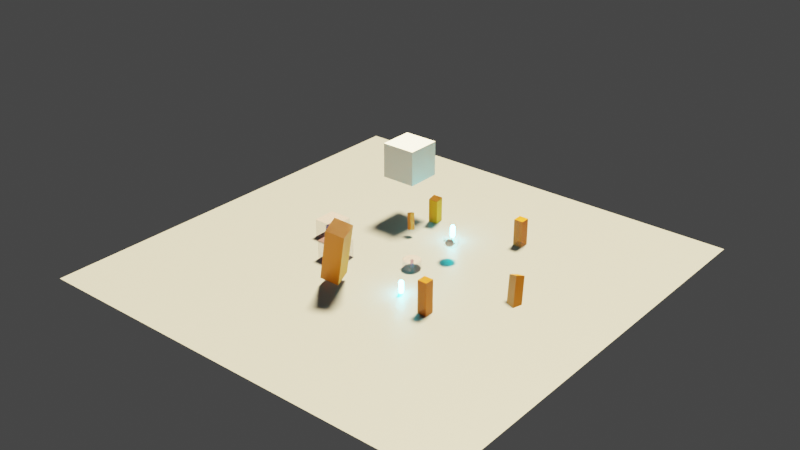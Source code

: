 # Source: advanced.blend  (saved by Blender 4.0.36; exported with 4.5.12 LTS)
import bpy
from mathutils import Matrix  # noqa: F401  (used for matrix-valued properties, if any)

bpy.ops.wm.read_factory_settings(use_empty=True)
scene = bpy.context.scene
scene.name = 'World'
col_container = bpy.data.collections.new('Container')  # instanced only; not linked into the scene
col_pillar = bpy.data.collections.new('Pillar')  # instanced only; not linked into the scene
col_player = bpy.data.collections.new('Player')  # instanced only; not linked into the scene
col_health_pickup = bpy.data.collections.new('Health_Pickup')  # instanced only; not linked into the scene
col_magicteapot = bpy.data.collections.new('MagicTeapot')  # instanced only; not linked into the scene

# ---- materials (node trees are filled in below, after node groups)
mat_material_005 = bpy.data.materials.new('Material.005')
mat_material_005.use_transparent_shadow = False
mat_env_blue = bpy.data.materials.new('Env_blue')
mat_env_blue.use_transparent_shadow = False
mat_collider_material = bpy.data.materials.new('Collider_material')
mat_collider_material.surface_render_method = 'BLENDED'
mat_collider_material.blend_method = 'BLEND'
mat_collider_material.use_transparent_shadow = False
mat_sensor_material = bpy.data.materials.new('Sensor_material')
mat_sensor_material.surface_render_method = 'BLENDED'
mat_sensor_material.blend_method = 'BLEND'
mat_sensor_material.use_transparent_shadow = False
mat_env_orange = bpy.data.materials.new('Env_orange')
mat_env_orange.use_transparent_shadow = False
mat_glowy = bpy.data.materials.new('Glowy')
mat_glowy.use_transparent_shadow = False
mat_glowy.use_sss_translucency = True
mat_glowy.use_thickness_from_shadow = True

# ---- material node trees
mat_material_005.use_nodes = True; mat_material_005.node_tree.nodes.clear()
_N = mat_material_005.node_tree.nodes; _L = mat_material_005.node_tree.links
n0 = _N.new('ShaderNodeBsdfPrincipled'); n0.name = 'Principled BSDF'; n0.location = (10, 300)
n0.distribution = 'GGX'
n0.subsurface_method = 'RANDOM_WALK_SKIN'
n0.inputs[0].default_value = (0.2203, 0.2203, 0.2203, 1.0)
n0.inputs[3].default_value = 1.45
n0.inputs[27].default_value = (0.0, 0.0, 0.0, 1.0)
n0.inputs[28].default_value = 1.0
n1 = _N.new('ShaderNodeOutputMaterial'); n1.name = 'Material Output'; n1.location = (300, 300)
_L.new(n0.outputs[0], n1.inputs[0])
n1.is_active_output = True
mat_env_blue.use_nodes = True; mat_env_blue.node_tree.nodes.clear()
_N = mat_env_blue.node_tree.nodes; _L = mat_env_blue.node_tree.links
n0 = _N.new('ShaderNodeBsdfPrincipled'); n0.name = 'Principled BSDF'; n0.location = (10, 300)
n0.distribution = 'GGX'
n0.subsurface_method = 'RANDOM_WALK_SKIN'
n0.inputs[0].default_value = (0.00164, 0.09032, 0.8, 1.0)
n0.inputs[3].default_value = 1.45
n0.inputs[27].default_value = (0.0, 0.0, 0.0, 1.0)
n0.inputs[28].default_value = 1.0
n1 = _N.new('ShaderNodeOutputMaterial'); n1.name = 'Material Output'; n1.location = (300, 300)
_L.new(n0.outputs[0], n1.inputs[0])
n1.is_active_output = True
mat_collider_material.use_nodes = True; mat_collider_material.node_tree.nodes.clear()
_N = mat_collider_material.node_tree.nodes; _L = mat_collider_material.node_tree.links
n0 = _N.new('ShaderNodeBsdfPrincipled'); n0.name = 'Principled BSDF'; n0.location = (10, 300)
n0.distribution = 'GGX'
n0.subsurface_method = 'RANDOM_WALK_SKIN'
n0.inputs[0].default_value = (0.8, 0.6398, 0.6603, 1.0)
n0.inputs[3].default_value = 1.45
n0.inputs[4].default_value = 0.1596
n0.inputs[27].default_value = (0.0, 0.0, 0.0, 1.0)
n0.inputs[28].default_value = 1.0
n1 = _N.new('ShaderNodeOutputMaterial'); n1.name = 'Material Output'; n1.location = (300, 300)
_L.new(n0.outputs[0], n1.inputs[0])
n1.is_active_output = True
mat_sensor_material.use_nodes = True; mat_sensor_material.node_tree.nodes.clear()
_N = mat_sensor_material.node_tree.nodes; _L = mat_sensor_material.node_tree.links
n0 = _N.new('ShaderNodeBsdfPrincipled'); n0.name = 'Principled BSDF'; n0.location = (10, 300)
n0.distribution = 'GGX'
n0.subsurface_method = 'RANDOM_WALK_SKIN'
n0.inputs[0].default_value = (0.8, 0.3993, 0.3993, 1.0)
n0.inputs[3].default_value = 1.45
n0.inputs[4].default_value = 0.1596
n0.inputs[27].default_value = (0.0, 0.0, 0.0, 1.0)
n0.inputs[28].default_value = 1.0
n1 = _N.new('ShaderNodeOutputMaterial'); n1.name = 'Material Output'; n1.location = (300, 300)
_L.new(n0.outputs[0], n1.inputs[0])
n1.is_active_output = True
mat_env_orange.use_nodes = True; mat_env_orange.node_tree.nodes.clear()
_N = mat_env_orange.node_tree.nodes; _L = mat_env_orange.node_tree.links
n0 = _N.new('ShaderNodeBsdfPrincipled'); n0.name = 'Principled BSDF'; n0.location = (10, 300)
n0.distribution = 'GGX'
n0.subsurface_method = 'RANDOM_WALK_SKIN'
n0.inputs[0].default_value = (0.8, 0.2343, 0.0, 1.0)
n0.inputs[3].default_value = 1.45
n0.inputs[27].default_value = (0.0, 0.0, 0.0, 1.0)
n0.inputs[28].default_value = 1.0
n1 = _N.new('ShaderNodeOutputMaterial'); n1.name = 'Material Output'; n1.location = (300, 300)
_L.new(n0.outputs[0], n1.inputs[0])
n1.is_active_output = True
mat_glowy.use_nodes = True; mat_glowy.node_tree.nodes.clear()
_N = mat_glowy.node_tree.nodes; _L = mat_glowy.node_tree.links
n0 = _N.new('ShaderNodeBsdfPrincipled'); n0.name = 'Principled BSDF'; n0.location = (10, 300)
n0.distribution = 'GGX'
n0.subsurface_method = 'RANDOM_WALK_SKIN'
n0.inputs[0].default_value = (0.3805, 0.8, 0.2712, 1.0)
n0.inputs[3].default_value = 1.45
n0.inputs[27].default_value = (0.0331, 1.0, 1.0, 1.0)
n0.inputs[28].default_value = 157.6
n1 = _N.new('ShaderNodeOutputMaterial'); n1.name = 'Material Output'; n1.location = (300, 300)
_L.new(n0.outputs[0], n1.inputs[0])
n1.is_active_output = True

# ---- world
world_world = bpy.data.worlds.new('World'); scene.world = world_world
world_world.use_nodes = True; world_world.node_tree.nodes.clear()
_N = world_world.node_tree.nodes; _L = world_world.node_tree.links
n0 = _N.new('ShaderNodeOutputWorld'); n0.name = 'World Output'; n0.location = (300, 300)
n1 = _N.new('ShaderNodeBackground'); n1.name = 'Background'; n1.location = (10, 300)
n1.inputs[0].default_value = (0.05088, 0.05088, 0.05088, 1.0)
_L.new(n1.outputs[0], n0.inputs[0])
n0.is_active_output = True
world_world.color = (0.05088, 0.05088, 0.05088)
world_world.use_sun_shadow = False
world_world.sun_shadow_jitter_overblur = 0.0

# ---- lights
light_light = bpy.data.lights.new('Light', 'SUN')
light_light.color = (1.0, 0.8329, 0.4865)
light_light.transmission_factor = 0.0
light_light.angle = 0.1993
light_light.energy = 25.0
light_light.shadow_soft_size = 0.1
light_light.shadow_cascade_max_distance = 1000.0

# ---- meshes
me_plane = bpy.data.meshes.new('Plane')
me_plane.from_pydata([(-50.0, -50.0, 0.0), (50.0, -50.0, 0.0), (-50.0, 50.0, 0.0), (50.0, 50.0, 0.0)], [], [(0, 1, 3, 2)])
_uv = me_plane.uv_layers.new(name='UVMap')
_uv.uv.foreach_set('vector', [0.0, 0.0, 1.0, 0.0, 1.0, 1.0, 0.0, 1.0])
me_plane.materials.append(mat_material_005)
me_plane.update()
me_cube_002 = bpy.data.meshes.new('Cube.002')
me_cube_002.from_pydata([(-1.0, -1.0, -1.0), (-1.0, -1.0, 1.0), (-1.0, 1.0, -1.0), (-1.0, 1.0, 1.0), (1.0, -1.0, -1.0), (1.0, -1.0, 1.0), (1.0, 1.0, -1.0), (1.0, 1.0, 1.0)], [], [(0, 1, 3, 2), (2, 3, 7, 6), (6, 7, 5, 4), (4, 5, 1, 0), (2, 6, 4, 0), (7, 3, 1, 5)])
_uv = me_cube_002.uv_layers.new(name='UVMap')
_uv.uv.foreach_set('vector', [0.375, 0.0, 0.625, 0.0, 0.625, 0.25, 0.375, 0.25, 0.375, 0.25, 0.625, 0.25, 0.625, 0.5, 0.375, 0.5, 0.375, 0.5, 0.625, 0.5, 0.625, 0.75, 0.375, 0.75, 0.375, 0.75, 0.625, 0.75, 0.625, 1.0, 0.375, 1.0, 0.125, 0.5, 0.375, 0.5, 0.375, 0.75, 0.125, 0.75, 0.625, 0.5, 0.875, 0.5, 0.875, 0.75, 0.625, 0.75])
me_cube_002.update()
me_cube_013 = bpy.data.meshes.new('Cube.013')
me_cube_013.from_pydata([(-1.0, -1.0, 0.0), (-1.0, -1.0, 2.0), (-1.0, 1.0, 0.0), (-1.0, 1.0, 2.0), (1.0, -1.0, 0.0), (1.0, -1.0, 2.0), (1.0, 1.0, 0.0), (1.0, 1.0, 2.0)], [], [(0, 1, 3, 2), (2, 3, 7, 6), (6, 7, 5, 4), (4, 5, 1, 0), (2, 6, 4, 0), (7, 3, 1, 5)])
_uv = me_cube_013.uv_layers.new(name='UVMap')
_uv.uv.foreach_set('vector', [0.375, 0.0, 0.625, 0.0, 0.625, 0.25, 0.375, 0.25, 0.375, 0.25, 0.625, 0.25, 0.625, 0.5, 0.375, 0.5, 0.375, 0.5, 0.625, 0.5, 0.625, 0.75, 0.375, 0.75, 0.375, 0.75, 0.625, 0.75, 0.625, 1.0, 0.375, 1.0, 0.125, 0.5, 0.375, 0.5, 0.375, 0.75, 0.125, 0.75, 0.625, 0.5, 0.875, 0.5, 0.875, 0.75, 0.625, 0.75])
me_cube_013.materials.append(mat_env_blue)
me_cube_013.update()
me_cube_001 = bpy.data.meshes.new('Cube.001')
me_cube_001.from_pydata([(-1.0, -1.0, 0.0), (-1.0, -1.0, 2.0), (-1.0, 1.0, 0.0), (-1.0, 1.0, 2.0), (1.0, -1.0, 0.0), (1.0, -1.0, 2.0), (1.0, 1.0, 0.0), (1.0, 1.0, 2.0)], [], [(0, 1, 3, 2), (2, 3, 7, 6), (6, 7, 5, 4), (4, 5, 1, 0), (2, 6, 4, 0), (7, 3, 1, 5)])
_uv = me_cube_001.uv_layers.new(name='UVMap')
_uv.uv.foreach_set('vector', [0.375, 0.0, 0.625, 0.0, 0.625, 0.25, 0.375, 0.25, 0.375, 0.25, 0.625, 0.25, 0.625, 0.5, 0.375, 0.5, 0.375, 0.5, 0.625, 0.5, 0.625, 0.75, 0.375, 0.75, 0.375, 0.75, 0.625, 0.75, 0.625, 1.0, 0.375, 1.0, 0.125, 0.5, 0.375, 0.5, 0.375, 0.75, 0.125, 0.75, 0.625, 0.5, 0.875, 0.5, 0.875, 0.75, 0.625, 0.75])
me_cube_001.materials.append(mat_collider_material)
me_cube_001.update()
me_cube_003 = bpy.data.meshes.new('Cube.003')
me_cube_003.from_pydata([(-2.221, -2.221, -1.221), (-2.221, -2.221, 3.221), (-2.221, 2.221, -1.221), (-2.221, 2.221, 3.221), (2.221, -2.221, -1.221), (2.221, -2.221, 3.221), (2.221, 2.221, -1.221), (2.221, 2.221, 3.221)], [], [(0, 1, 3, 2), (2, 3, 7, 6), (6, 7, 5, 4), (4, 5, 1, 0), (2, 6, 4, 0), (7, 3, 1, 5)])
_uv = me_cube_003.uv_layers.new(name='UVMap')
_uv.uv.foreach_set('vector', [0.375, 0.0, 0.625, 0.0, 0.625, 0.25, 0.375, 0.25, 0.375, 0.25, 0.625, 0.25, 0.625, 0.5, 0.375, 0.5, 0.375, 0.5, 0.625, 0.5, 0.625, 0.75, 0.375, 0.75, 0.375, 0.75, 0.625, 0.75, 0.625, 1.0, 0.375, 1.0, 0.125, 0.5, 0.375, 0.5, 0.375, 0.75, 0.125, 0.75, 0.625, 0.5, 0.875, 0.5, 0.875, 0.75, 0.625, 0.75])
me_cube_003.materials.append(mat_sensor_material)
me_cube_003.update()
me_cube_009 = bpy.data.meshes.new('Cube.009')
me_cube_009.from_pydata([(-1.0, -1.0, 0.0), (-1.0, -1.0, 7.0), (-1.0, 1.0, 0.0), (-1.0, 1.0, 7.0), (1.0, -1.0, 0.0), (1.0, -1.0, 7.0), (1.0, 1.0, 0.0), (1.0, 1.0, 7.0)], [], [(0, 1, 3, 2), (2, 3, 7, 6), (6, 7, 5, 4), (4, 5, 1, 0), (2, 6, 4, 0), (7, 3, 1, 5)])
_uv = me_cube_009.uv_layers.new(name='UVMap')
_uv.uv.foreach_set('vector', [0.375, 0.0, 0.625, 0.0, 0.625, 0.25, 0.375, 0.25, 0.375, 0.25, 0.625, 0.25, 0.625, 0.5, 0.375, 0.5, 0.375, 0.5, 0.625, 0.5, 0.625, 0.75, 0.375, 0.75, 0.375, 0.75, 0.625, 0.75, 0.625, 1.0, 0.375, 1.0, 0.125, 0.5, 0.375, 0.5, 0.375, 0.75, 0.125, 0.75, 0.625, 0.5, 0.875, 0.5, 0.875, 0.75, 0.625, 0.75])
me_cube_009.materials.append(mat_env_orange)
me_cube_009.update()
me_cube_005 = bpy.data.meshes.new('Cube.005')
me_cube_005.from_pydata([(-1.0, -1.0, 0.0), (-1.0, -1.0, 7.0), (-1.0, 1.0, 0.0), (-1.0, 1.0, 7.0), (1.0, -1.0, 0.0), (1.0, -1.0, 7.0), (1.0, 1.0, 0.0), (1.0, 1.0, 7.0)], [], [(0, 1, 3, 2), (2, 3, 7, 6), (6, 7, 5, 4), (4, 5, 1, 0), (2, 6, 4, 0), (7, 3, 1, 5)])
_uv = me_cube_005.uv_layers.new(name='UVMap')
_uv.uv.foreach_set('vector', [0.375, 0.0, 0.625, 0.0, 0.625, 0.25, 0.375, 0.25, 0.375, 0.25, 0.625, 0.25, 0.625, 0.5, 0.375, 0.5, 0.375, 0.5, 0.625, 0.5, 0.625, 0.75, 0.375, 0.75, 0.375, 0.75, 0.625, 0.75, 0.625, 1.0, 0.375, 1.0, 0.125, 0.5, 0.375, 0.5, 0.375, 0.75, 0.125, 0.75, 0.625, 0.5, 0.875, 0.5, 0.875, 0.75, 0.625, 0.75])
me_cube_005.materials.append(mat_collider_material)
me_cube_005.update()
me_roundcube_001 = bpy.data.meshes.new('Roundcube.001')
me_roundcube_001.from_pydata([(0.2887, 0.2887, -1.289), (0.1443, 0.3385, -1.339), (0.0, 0.3536, -1.354), (-0.1443, 0.3385, -1.339), (0.3385, 0.3385, -1.144), (0.1693, 0.439, -1.169), (0.0, 0.4677, -1.177), (-0.1693, 0.439, -1.169), (0.3536, 0.3536, -1.0), (0.3536, 0.3536, 1.0), (0.1768, 0.4677, -1.0), (0.1768, 0.4677, 1.0), (0.0, 0.5, -1.0), (0.0, 0.5, 1.0), (-0.1768, 0.4677, -1.0), (-0.1768, 0.4677, 1.0), (0.3385, 0.3385, 1.144), (0.1693, 0.439, 1.169), (0.0, 0.4677, 1.177), (-0.1693, 0.439, 1.169), (-0.2887, 0.2887, -1.289), (-0.3385, 0.1443, -1.339), (-0.3536, 0.0, -1.354), (-0.3385, -0.1443, -1.339), (-0.3385, 0.3385, -1.144), (-0.439, 0.1693, -1.169), (-0.4677, 0.0, -1.177), (-0.439, -0.1693, -1.169), (-0.3536, 0.3536, -1.0), (-0.3536, 0.3536, 1.0), (-0.4677, 0.1768, -1.0), (-0.4677, 0.1768, 1.0), (-0.5, 0.0, -1.0), (-0.5, 0.0, 1.0), (-0.4677, -0.1768, -1.0), (-0.4677, -0.1768, 1.0), (-0.3385, 0.3385, 1.144), (-0.439, 0.1693, 1.169), (-0.4677, 0.0, 1.177), (-0.439, -0.1693, 1.169), (-0.2887, -0.2887, -1.289), (-0.1443, -0.3385, -1.339), (0.0, -0.3536, -1.354), (0.1443, -0.3385, -1.339), (-0.3385, -0.3385, -1.144), (-0.1693, -0.439, -1.169), (0.0, -0.4677, -1.177), (0.1693, -0.439, -1.169), (-0.3536, -0.3536, -1.0), (-0.3536, -0.3536, 1.0), (-0.1768, -0.4677, -1.0), (-0.1768, -0.4677, 1.0), (0.0, -0.5, -1.0), (0.0, -0.5, 1.0), (0.1768, -0.4677, -1.0), (0.1768, -0.4677, 1.0), (-0.3385, -0.3385, 1.144), (-0.1693, -0.439, 1.169), (0.0, -0.4677, 1.177), (0.1693, -0.439, 1.169), (0.2887, -0.2887, -1.289), (0.3385, -0.1443, -1.339), (0.3536, 0.0, -1.354), (0.3385, 0.1443, -1.339), (0.3385, -0.3385, -1.144), (0.439, -0.1693, -1.169), (0.4677, 0.0, -1.177), (0.439, 0.1693, -1.169), (0.3536, -0.3536, -1.0), (0.3536, -0.3536, 1.0), (0.4677, -0.1768, -1.0), (0.4677, -0.1768, 1.0), (0.5, 0.0, -1.0), (0.5, 0.0, 1.0), (0.4677, 0.1768, -1.0), (0.4677, 0.1768, 1.0), (0.3385, -0.3385, 1.144), (0.439, -0.1693, 1.169), (0.4677, 0.0, 1.177), (0.439, 0.1693, 1.169), (0.1693, -0.1693, -1.439), (0.0, -0.1768, -1.468), (-0.1693, -0.1693, -1.439), (0.1768, 0.0, -1.468), (0.0, 0.0, -1.5), (-0.1768, 0.0, -1.468), (0.1693, 0.1693, -1.439), (0.0, 0.1768, -1.468), (-0.1693, 0.1693, -1.439), (0.2887, 0.2887, 1.289), (0.1443, 0.3385, 1.339), (0.0, 0.3536, 1.354), (-0.1443, 0.3385, 1.339), (-0.2887, 0.2887, 1.289), (0.3385, 0.1443, 1.339), (0.1693, 0.1693, 1.439), (0.0, 0.1768, 1.468), (-0.1693, 0.1693, 1.439), (-0.3385, 0.1443, 1.339), (0.3536, 0.0, 1.354), (0.1768, 0.0, 1.468), (0.0, 0.0, 1.5), (-0.1768, 0.0, 1.468), (-0.3536, 0.0, 1.354), (0.3385, -0.1443, 1.339), (0.1693, -0.1693, 1.439), (0.0, -0.1768, 1.468), (-0.1693, -0.1693, 1.439), (-0.3385, -0.1443, 1.339), (0.2887, -0.2887, 1.289), (0.1443, -0.3385, 1.339), (0.0, -0.3536, 1.354), (-0.1443, -0.3385, 1.339), (-0.2887, -0.2887, 1.289)], [], [(0, 1, 5, 4), (1, 2, 6, 5), (2, 3, 7, 6), (3, 20, 24, 7), (4, 5, 10, 8), (5, 6, 12, 10), (6, 7, 14, 12), (7, 24, 28, 14), (8, 10, 11, 9), (10, 12, 13, 11), (12, 14, 15, 13), (14, 28, 29, 15), (9, 11, 17, 16), (11, 13, 18, 17), (13, 15, 19, 18), (15, 29, 36, 19), (16, 17, 90, 89), (17, 18, 91, 90), (18, 19, 92, 91), (19, 36, 93, 92), (20, 21, 25, 24), (21, 22, 26, 25), (22, 23, 27, 26), (23, 40, 44, 27), (24, 25, 30, 28), (25, 26, 32, 30), (26, 27, 34, 32), (27, 44, 48, 34), (28, 30, 31, 29), (30, 32, 33, 31), (32, 34, 35, 33), (34, 48, 49, 35), (29, 31, 37, 36), (31, 33, 38, 37), (33, 35, 39, 38), (35, 49, 56, 39), (36, 37, 98, 93), (37, 38, 103, 98), (38, 39, 108, 103), (39, 56, 113, 108), (40, 41, 45, 44), (41, 42, 46, 45), (42, 43, 47, 46), (43, 60, 64, 47), (44, 45, 50, 48), (45, 46, 52, 50), (46, 47, 54, 52), (47, 64, 68, 54), (48, 50, 51, 49), (50, 52, 53, 51), (52, 54, 55, 53), (54, 68, 69, 55), (49, 51, 57, 56), (51, 53, 58, 57), (53, 55, 59, 58), (55, 69, 76, 59), (56, 57, 112, 113), (57, 58, 111, 112), (58, 59, 110, 111), (59, 76, 109, 110), (60, 61, 65, 64), (61, 62, 66, 65), (62, 63, 67, 66), (63, 0, 4, 67), (64, 65, 70, 68), (65, 66, 72, 70), (66, 67, 74, 72), (67, 4, 8, 74), (68, 70, 71, 69), (70, 72, 73, 71), (72, 74, 75, 73), (74, 8, 9, 75), (69, 71, 77, 76), (71, 73, 78, 77), (73, 75, 79, 78), (75, 9, 16, 79), (76, 77, 104, 109), (77, 78, 99, 104), (78, 79, 94, 99), (79, 16, 89, 94), (60, 43, 80, 61), (43, 42, 81, 80), (42, 41, 82, 81), (41, 40, 23, 82), (61, 80, 83, 62), (80, 81, 84, 83), (81, 82, 85, 84), (82, 23, 22, 85), (62, 83, 86, 63), (83, 84, 87, 86), (84, 85, 88, 87), (85, 22, 21, 88), (63, 86, 1, 0), (86, 87, 2, 1), (87, 88, 3, 2), (88, 21, 20, 3), (89, 90, 95, 94), (90, 91, 96, 95), (91, 92, 97, 96), (92, 93, 98, 97), (94, 95, 100, 99), (95, 96, 101, 100), (96, 97, 102, 101), (97, 98, 103, 102), (99, 100, 105, 104), (100, 101, 106, 105), (101, 102, 107, 106), (102, 103, 108, 107), (104, 105, 110, 109), (105, 106, 111, 110), (106, 107, 112, 111), (107, 108, 113, 112)])
me_roundcube_001.materials.append(mat_env_blue)
me_roundcube_001.update()
me_roundcube_002 = bpy.data.meshes.new('Roundcube.002')
me_roundcube_002.from_pydata([(0.1994, 0.1994, -0.8902), (0.09971, 0.2338, -0.9247), (0.0, 0.2442, -0.9351), (-0.09971, 0.2338, -0.9247), (0.2338, 0.2338, -0.7905), (0.1169, 0.3033, -0.8077), (0.0, 0.3231, -0.8129), (-0.1169, 0.3033, -0.8077), (0.2442, 0.2442, -0.6908), (0.2442, 0.2442, 0.6908), (0.1221, 0.3231, -0.6908), (0.1221, 0.3231, 0.6908), (0.0, 0.3454, -0.6908), (0.0, 0.3454, 0.6908), (-0.1221, 0.3231, -0.6908), (-0.1221, 0.3231, 0.6908), (0.2338, 0.2338, 0.7905), (0.1169, 0.3033, 0.8077), (0.0, 0.3231, 0.8129), (-0.1169, 0.3033, 0.8077), (-0.1994, 0.1994, -0.8902), (-0.2338, 0.09971, -0.9247), (-0.2442, 0.0, -0.9351), (-0.2338, -0.09971, -0.9247), (-0.2338, 0.2338, -0.7905), (-0.3033, 0.1169, -0.8077), (-0.3231, 0.0, -0.8129), (-0.3033, -0.1169, -0.8077), (-0.2442, 0.2442, -0.6908), (-0.2442, 0.2442, 0.6908), (-0.3231, 0.1221, -0.6908), (-0.3231, 0.1221, 0.6908), (-0.3454, 0.0, -0.6908), (-0.3454, 0.0, 0.6908), (-0.3231, -0.1221, -0.6908), (-0.3231, -0.1221, 0.6908), (-0.2338, 0.2338, 0.7905), (-0.3033, 0.1169, 0.8077), (-0.3231, 0.0, 0.8129), (-0.3033, -0.1169, 0.8077), (-0.1994, -0.1994, -0.8902), (-0.09971, -0.2338, -0.9247), (0.0, -0.2442, -0.9351), (0.09971, -0.2338, -0.9247), (-0.2338, -0.2338, -0.7905), (-0.1169, -0.3033, -0.8077), (0.0, -0.3231, -0.8129), (0.1169, -0.3033, -0.8077), (-0.2442, -0.2442, -0.6908), (-0.2442, -0.2442, 0.6908), (-0.1221, -0.3231, -0.6908), (-0.1221, -0.3231, 0.6908), (0.0, -0.3454, -0.6908), (0.0, -0.3454, 0.6908), (0.1221, -0.3231, -0.6908), (0.1221, -0.3231, 0.6908), (-0.2338, -0.2338, 0.7905), (-0.1169, -0.3033, 0.8077), (0.0, -0.3231, 0.8129), (0.1169, -0.3033, 0.8077), (0.1994, -0.1994, -0.8902), (0.2338, -0.09971, -0.9247), (0.2442, 0.0, -0.9351), (0.2338, 0.09971, -0.9247), (0.2338, -0.2338, -0.7905), (0.3033, -0.1169, -0.8077), (0.3231, 0.0, -0.8129), (0.3033, 0.1169, -0.8077), (0.2442, -0.2442, -0.6908), (0.2442, -0.2442, 0.6908), (0.3231, -0.1221, -0.6908), (0.3231, -0.1221, 0.6908), (0.3454, 0.0, -0.6908), (0.3454, 0.0, 0.6908), (0.3231, 0.1221, -0.6908), (0.3231, 0.1221, 0.6908), (0.2338, -0.2338, 0.7905), (0.3033, -0.1169, 0.8077), (0.3231, 0.0, 0.8129), (0.3033, 0.1169, 0.8077), (0.1169, -0.1169, -0.9941), (0.0, -0.1221, -1.014), (-0.1169, -0.1169, -0.9941), (0.1221, 0.0, -1.014), (0.0, 0.0, -1.036), (-0.1221, 0.0, -1.014), (0.1169, 0.1169, -0.9941), (0.0, 0.1221, -1.014), (-0.1169, 0.1169, -0.9941), (0.1994, 0.1994, 0.8902), (0.09971, 0.2338, 0.9247), (0.0, 0.2442, 0.9351), (-0.09971, 0.2338, 0.9247), (-0.1994, 0.1994, 0.8902), (0.2338, 0.09971, 0.9247), (0.1169, 0.1169, 0.9941), (0.0, 0.1221, 1.014), (-0.1169, 0.1169, 0.9941), (-0.2338, 0.09971, 0.9247), (0.2442, 0.0, 0.9351), (0.1221, 0.0, 1.014), (0.0, 0.0, 1.036), (-0.1221, 0.0, 1.014), (-0.2442, 0.0, 0.9351), (0.2338, -0.09971, 0.9247), (0.1169, -0.1169, 0.9941), (0.0, -0.1221, 1.014), (-0.1169, -0.1169, 0.9941), (-0.2338, -0.09971, 0.9247), (0.1994, -0.1994, 0.8902), (0.09971, -0.2338, 0.9247), (0.0, -0.2442, 0.9351), (-0.09971, -0.2338, 0.9247), (-0.1994, -0.1994, 0.8902)], [], [(0, 1, 5, 4), (1, 2, 6, 5), (2, 3, 7, 6), (3, 20, 24, 7), (4, 5, 10, 8), (5, 6, 12, 10), (6, 7, 14, 12), (7, 24, 28, 14), (8, 10, 11, 9), (10, 12, 13, 11), (12, 14, 15, 13), (14, 28, 29, 15), (9, 11, 17, 16), (11, 13, 18, 17), (13, 15, 19, 18), (15, 29, 36, 19), (16, 17, 90, 89), (17, 18, 91, 90), (18, 19, 92, 91), (19, 36, 93, 92), (20, 21, 25, 24), (21, 22, 26, 25), (22, 23, 27, 26), (23, 40, 44, 27), (24, 25, 30, 28), (25, 26, 32, 30), (26, 27, 34, 32), (27, 44, 48, 34), (28, 30, 31, 29), (30, 32, 33, 31), (32, 34, 35, 33), (34, 48, 49, 35), (29, 31, 37, 36), (31, 33, 38, 37), (33, 35, 39, 38), (35, 49, 56, 39), (36, 37, 98, 93), (37, 38, 103, 98), (38, 39, 108, 103), (39, 56, 113, 108), (40, 41, 45, 44), (41, 42, 46, 45), (42, 43, 47, 46), (43, 60, 64, 47), (44, 45, 50, 48), (45, 46, 52, 50), (46, 47, 54, 52), (47, 64, 68, 54), (48, 50, 51, 49), (50, 52, 53, 51), (52, 54, 55, 53), (54, 68, 69, 55), (49, 51, 57, 56), (51, 53, 58, 57), (53, 55, 59, 58), (55, 69, 76, 59), (56, 57, 112, 113), (57, 58, 111, 112), (58, 59, 110, 111), (59, 76, 109, 110), (60, 61, 65, 64), (61, 62, 66, 65), (62, 63, 67, 66), (63, 0, 4, 67), (64, 65, 70, 68), (65, 66, 72, 70), (66, 67, 74, 72), (67, 4, 8, 74), (68, 70, 71, 69), (70, 72, 73, 71), (72, 74, 75, 73), (74, 8, 9, 75), (69, 71, 77, 76), (71, 73, 78, 77), (73, 75, 79, 78), (75, 9, 16, 79), (76, 77, 104, 109), (77, 78, 99, 104), (78, 79, 94, 99), (79, 16, 89, 94), (60, 43, 80, 61), (43, 42, 81, 80), (42, 41, 82, 81), (41, 40, 23, 82), (61, 80, 83, 62), (80, 81, 84, 83), (81, 82, 85, 84), (82, 23, 22, 85), (62, 83, 86, 63), (83, 84, 87, 86), (84, 85, 88, 87), (85, 22, 21, 88), (63, 86, 1, 0), (86, 87, 2, 1), (87, 88, 3, 2), (88, 21, 20, 3), (89, 90, 95, 94), (90, 91, 96, 95), (91, 92, 97, 96), (92, 93, 98, 97), (94, 95, 100, 99), (95, 96, 101, 100), (96, 97, 102, 101), (97, 98, 103, 102), (99, 100, 105, 104), (100, 101, 106, 105), (101, 102, 107, 106), (102, 103, 108, 107), (104, 105, 110, 109), (105, 106, 111, 110), (106, 107, 112, 111), (107, 108, 113, 112)])
me_roundcube_002.materials.append(mat_collider_material)
me_roundcube_002.update()
me_roundcube_003 = bpy.data.meshes.new('Roundcube.003')
me_roundcube_003.from_pydata([(0.0, 1.89, -0.99), (0.0, 1.89, 0.99), (1.215, 1.448, -0.99), (1.215, 1.448, 0.99), (1.861, 0.3282, -0.99), (1.861, 0.3282, 0.99), (1.637, -0.945, -0.99), (1.637, -0.945, 0.99), (0.6464, -1.776, -0.99), (0.6464, -1.776, 0.99), (-0.6464, -1.776, -0.99), (-0.6464, -1.776, 0.99), (-1.637, -0.945, -0.99), (-1.637, -0.945, 0.99), (-1.861, 0.3282, -0.99), (-1.861, 0.3282, 0.99), (-1.215, 1.448, -0.99), (-1.215, 1.448, 0.99)], [], [(0, 1, 3, 2), (2, 3, 5, 4), (4, 5, 7, 6), (6, 7, 9, 8), (8, 9, 11, 10), (10, 11, 13, 12), (12, 13, 15, 14), (3, 1, 17, 15, 13, 11, 9, 7, 5), (14, 15, 17, 16), (16, 17, 1, 0), (0, 2, 4, 6, 8, 10, 12, 14, 16)])
_uv = me_roundcube_003.uv_layers.new(name='UVMap')
_uv.uv.foreach_set('vector', [1.0, 0.5, 1.0, 1.0, 0.8889, 1.0, 0.8889, 0.5, 0.8889, 0.5, 0.8889, 1.0, 0.7778, 1.0, 0.7778, 0.5, 0.7778, 0.5, 0.7778, 1.0, 0.6667, 1.0, 0.6667, 0.5, 0.6667, 0.5, 0.6667, 1.0, 0.5556, 1.0, 0.5556, 0.5, 0.5556, 0.5, 0.5556, 1.0, 0.4444, 1.0, 0.4444, 0.5, 0.4444, 0.5, 0.4444, 1.0, 0.3333, 1.0, 0.3333, 0.5, 0.3333, 0.5, 0.3333, 1.0, 0.2222, 1.0, 0.2222, 0.5, 0.4043, 0.4339, 0.25, 0.49, 0.09573, 0.4339, 0.01365, 0.2917, 0.04215, 0.13, 0.1679, 0.02447, 0.3321, 0.02447, 0.4578, 0.13, 0.4864, 0.2917, 0.2222, 0.5, 0.2222, 1.0, 0.1111, 1.0, 0.1111, 0.5, 0.1111, 0.5, 0.1111, 1.0, 4.47e-08, 1.0, 4.47e-08, 0.5, 0.75, 0.49, 0.9043, 0.4339, 0.9864, 0.2917, 0.9578, 0.13, 0.8321, 0.02447, 0.6679, 0.02447, 0.5422, 0.13, 0.5136, 0.2917, 0.5957, 0.4339])
me_roundcube_003.materials.append(mat_sensor_material)
me_roundcube_003.update()
me_roundcube = bpy.data.meshes.new('Roundcube')
me_roundcube.from_pydata([(0.2887, 0.2887, -1.246), (0.0, 0.3536, -1.324), (0.3536, 0.3536, -0.9), (0.3536, 0.3536, 0.9), (0.0, 0.5, -0.9), (0.0, 0.5, 0.9), (-0.2887, 0.2887, -1.246), (-0.3536, 0.0, -1.324), (-0.3536, 0.3536, -0.9), (-0.3536, 0.3536, 0.9), (-0.5, 0.0, -0.9), (-0.5, 0.0, 0.9), (-0.2887, -0.2887, -1.246), (0.0, -0.3536, -1.324), (-0.3536, -0.3536, -0.9), (-0.3536, -0.3536, 0.9), (0.0, -0.5, -0.9), (0.0, -0.5, 0.9), (0.2887, -0.2887, -1.246), (0.3536, 0.0, -1.324), (0.3536, -0.3536, -0.9), (0.3536, -0.3536, 0.9), (0.5, 0.0, -0.9), (0.5, 0.0, 0.9), (0.0, 0.0, -1.5), (0.2887, 0.2887, 1.246), (0.0, 0.3536, 1.324), (-0.2887, 0.2887, 1.246), (0.3536, 0.0, 1.324), (0.0, 0.0, 1.5), (-0.3536, 0.0, 1.324), (0.2887, -0.2887, 1.246), (0.0, -0.3536, 1.324), (-0.2887, -0.2887, 1.246)], [], [(0, 1, 4, 2), (1, 6, 8, 4), (2, 4, 5, 3), (4, 8, 9, 5), (3, 5, 26, 25), (5, 9, 27, 26), (6, 7, 10, 8), (7, 12, 14, 10), (8, 10, 11, 9), (10, 14, 15, 11), (9, 11, 30, 27), (11, 15, 33, 30), (12, 13, 16, 14), (13, 18, 20, 16), (14, 16, 17, 15), (16, 20, 21, 17), (15, 17, 32, 33), (17, 21, 31, 32), (18, 19, 22, 20), (19, 0, 2, 22), (20, 22, 23, 21), (22, 2, 3, 23), (21, 23, 28, 31), (23, 3, 25, 28), (18, 13, 24, 19), (13, 12, 7, 24), (19, 24, 1, 0), (24, 7, 6, 1), (25, 26, 29, 28), (26, 27, 30, 29), (28, 29, 32, 31), (29, 30, 33, 32)])
me_roundcube.materials.append(mat_glowy)
me_roundcube.update()
me_teapot = bpy.data.meshes.new('Teapot')
me_teapot.from_pydata([(1.065, -1.065, 2.4), (0.9962, -0.9962, 2.498), (0.0, -1.403, 2.498), (0.0, -1.5, 2.4), (0.994, -0.994, 2.4), (0.0, -1.4, 2.4), (1.5, 0.0, 2.4), (1.403, 0.0, 2.498), (1.4, 0.0, 2.4), (-1.065, -1.065, 2.4), (-0.9962, -0.9962, 2.498), (-1.403, 0.0, 2.498), (-1.5, 0.0, 2.4), (-0.994, -0.994, 2.4), (-1.4, 0.0, 2.4), (-1.065, 1.065, 2.4), (-0.9962, 0.9962, 2.498), (0.0, 1.403, 2.498), (0.0, 1.5, 2.4), (-0.994, 0.994, 2.4), (0.0, 1.4, 2.4), (1.065, 1.065, 2.4), (0.9962, 0.9962, 2.498), (0.994, 0.994, 2.4), (1.42, -1.42, 0.9), (1.309, -1.309, 1.622), (0.0, -1.844, 1.622), (0.0, -2.0, 0.9), (2.0, 0.0, 0.9), (1.844, 0.0, 1.622), (-1.42, -1.42, 0.9), (-1.309, -1.309, 1.622), (-1.844, 0.0, 1.622), (-2.0, 0.0, 0.9), (-1.42, 1.42, 0.9), (-1.309, 1.309, 1.622), (0.0, 1.844, 1.622), (0.0, 2.0, 0.9), (1.42, 1.42, 0.9), (1.309, 1.309, 1.622), (1.065, -1.065, 0.15), (1.243, -1.243, 0.3844), (0.0, -1.75, 0.3844), (0.0, -1.5, 0.15), (1.5, 0.0, 0.15), (1.75, 0.0, 0.3844), (-1.065, -1.065, 0.15), (-1.243, -1.243, 0.3844), (-1.75, 0.0, 0.3844), (-1.5, 0.0, 0.15), (-1.065, 1.065, 0.15), (-1.243, 1.243, 0.3844), (0.0, 1.75, 0.3844), (0.0, 1.5, 0.15), (1.065, 1.065, 0.15), (1.243, 1.243, 0.3844), (-2.85, -0.225, 1.8), (-2.519, -0.225, 2.095), (-2.625, 0.0, 2.194), (-3.0, 0.0, 1.8), (-1.55, -0.225, 2.138), (-1.5, 0.0, 2.25), (-2.7, 0.0, 1.8), (-2.413, 0.0, 1.997), (-1.6, 0.0, 2.025), (-2.85, 0.225, 1.8), (-2.519, 0.225, 2.095), (-1.55, 0.225, 2.138), (-1.95, -0.225, 0.75), (-2.634, -0.225, 1.254), (-2.731, 0.0, 1.158), (-1.9, 0.0, 0.6), (-2.537, 0.0, 1.35), (-1.95, 0.225, 0.75), (-2.634, 0.225, 1.254), (3.0, -0.1875, 2.4), (2.537, -0.3413, 1.622), (2.687, 0.0, 1.444), (3.3, 0.0, 2.4), (1.7, -0.495, 1.013), (1.7, 0.0, 0.6), (2.7, 0.0, 2.4), (2.388, 0.0, 1.8), (1.7, 0.0, 1.425), (3.0, 0.1875, 2.4), (2.537, 0.3413, 1.622), (1.7, 0.495, 1.012), (3.0, -0.1125, 2.4), (3.127, -0.15, 2.467), (3.428, 0.0, 2.477), (3.2, 0.0, 2.4), (2.8, 0.0, 2.4), (2.825, 0.0, 2.456), (3.0, 0.1125, 2.4), (3.127, 0.15, 2.467), (0.142, -0.142, 2.7), (0.231, -0.231, 2.981), (0.0, -0.325, 2.981), (0.0, -0.2, 2.7), (0.0, 0.0, 3.15), (0.2, 0.0, 2.7), (0.325, 0.0, 2.981), (-0.142, -0.142, 2.7), (-0.231, -0.231, 2.981), (-0.325, 0.0, 2.981), (-0.2, 0.0, 2.7), (-0.142, 0.142, 2.7), (-0.231, 0.231, 2.981), (0.0, 0.325, 2.981), (0.0, 0.2, 2.7), (0.142, 0.142, 2.7), (0.231, 0.231, 2.981), (0.923, -0.923, 2.4), (0.5857, -0.5857, 2.55), (0.0, -0.825, 2.55), (0.0, -1.3, 2.4), (1.3, 0.0, 2.4), (0.825, 0.0, 2.55), (-0.923, -0.923, 2.4), (-0.5857, -0.5857, 2.55), (-0.825, 0.0, 2.55), (-1.3, 0.0, 2.4), (-0.923, 0.923, 2.4), (-0.5857, 0.5857, 2.55), (0.0, 0.825, 2.55), (0.0, 1.3, 2.4), (0.923, 0.923, 2.4), (0.5857, 0.5857, 2.55), (0.9119, 0.9119, 0.04688), (0.0, 1.284, 0.04688), (0.0, 0.0, 0.0), (1.284, 0.0, 0.04688), (-0.9119, 0.9119, 0.04688), (-1.284, 0.0, 0.04688), (-0.9119, -0.9119, 0.04688), (0.0, -1.284, 0.04688), (0.9119, -0.9119, 0.04688)], [], [(0, 1, 2, 3), (1, 4, 5, 2), (6, 7, 1, 0), (7, 8, 4, 1), (9, 10, 11, 12), (10, 13, 14, 11), (3, 2, 10, 9), (2, 5, 13, 10), (15, 16, 17, 18), (16, 19, 20, 17), (12, 11, 16, 15), (11, 14, 19, 16), (21, 22, 7, 6), (22, 23, 8, 7), (18, 17, 22, 21), (17, 20, 23, 22), (24, 25, 26, 27), (25, 0, 3, 26), (28, 29, 25, 24), (29, 6, 0, 25), (30, 31, 32, 33), (31, 9, 12, 32), (27, 26, 31, 30), (26, 3, 9, 31), (34, 35, 36, 37), (35, 15, 18, 36), (33, 32, 35, 34), (32, 12, 15, 35), (38, 39, 29, 28), (39, 21, 6, 29), (37, 36, 39, 38), (36, 18, 21, 39), (40, 41, 42, 43), (41, 24, 27, 42), (44, 45, 41, 40), (45, 28, 24, 41), (46, 47, 48, 49), (47, 30, 33, 48), (43, 42, 47, 46), (42, 27, 30, 47), (50, 51, 52, 53), (51, 34, 37, 52), (49, 48, 51, 50), (48, 33, 34, 51), (54, 55, 45, 44), (55, 38, 28, 45), (53, 52, 55, 54), (52, 37, 38, 55), (56, 57, 58, 59), (57, 60, 61, 58), (62, 63, 57, 56), (63, 64, 60, 57), (65, 66, 63, 62), (66, 67, 64, 63), (59, 58, 66, 65), (58, 61, 67, 66), (68, 69, 70, 71), (69, 56, 59, 70), (33, 72, 69, 68), (72, 62, 56, 69), (73, 74, 72, 33), (74, 65, 62, 72), (71, 70, 74, 73), (70, 59, 65, 74), (75, 76, 77, 78), (76, 79, 80, 77), (81, 82, 76, 75), (82, 83, 79, 76), (84, 85, 82, 81), (85, 86, 83, 82), (78, 77, 85, 84), (77, 80, 86, 85), (87, 88, 89, 90), (88, 75, 78, 89), (91, 92, 88, 87), (92, 81, 75, 88), (93, 94, 92, 91), (94, 84, 81, 92), (90, 89, 94, 93), (89, 78, 84, 94), (95, 96, 97, 98), (96, 99, 97), (100, 101, 96, 95), (101, 99, 96), (102, 103, 104, 105), (103, 99, 104), (98, 97, 103, 102), (97, 99, 103), (106, 107, 108, 109), (107, 99, 108), (105, 104, 107, 106), (104, 99, 107), (110, 111, 101, 100), (111, 99, 101), (109, 108, 111, 110), (108, 99, 111), (112, 113, 114, 115), (113, 95, 98, 114), (116, 117, 113, 112), (117, 100, 95, 113), (118, 119, 120, 121), (119, 102, 105, 120), (115, 114, 119, 118), (114, 98, 102, 119), (122, 123, 124, 125), (123, 106, 109, 124), (121, 120, 123, 122), (120, 105, 106, 123), (126, 127, 117, 116), (127, 110, 100, 117), (125, 124, 127, 126), (124, 109, 110, 127), (54, 128, 129, 53), (128, 130, 129), (44, 131, 128, 54), (131, 130, 128), (50, 132, 133, 49), (132, 130, 133), (53, 129, 132, 50), (129, 130, 132), (46, 134, 135, 43), (134, 130, 135), (49, 133, 134, 46), (133, 130, 134), (40, 136, 131, 44), (136, 130, 131), (43, 135, 136, 40), (135, 130, 136)])
me_teapot.update()
me_icosphere = bpy.data.meshes.new('Icosphere')
me_icosphere.from_pydata([(0.0, 0.0, -1.731), (1.252, -0.9099, -0.7741), (-0.4784, -1.472, -0.7741), (-1.548, 0.0, -0.774), (-0.4784, 1.472, -0.7741), (1.252, 0.9099, -0.7741), (0.4784, -1.472, 0.7741), (-1.252, -0.9099, 0.7741), (-1.252, 0.9099, 0.7741), (0.4784, 1.472, 0.7741), (1.548, 0.0, 0.774), (0.0, 0.0, 1.731), (-0.2812, -0.8654, -1.472), (0.7362, -0.5348, -1.472), (0.455, -1.4, -0.91), (1.472, 0.0, -0.9099), (0.7362, 0.5348, -1.472), (-0.9099, 0.0, -1.472), (-1.191, -0.8654, -0.9099), (-0.2812, 0.8654, -1.472), (-1.191, 0.8654, -0.9099), (0.455, 1.4, -0.91), (1.646, -0.5348, 0.0), (1.646, 0.5348, 0.0), (0.0, -1.731, 0.0), (1.017, -1.4, 0.0), (-1.646, -0.5348, 0.0), (-1.017, -1.4, 0.0), (-1.017, 1.4, 0.0), (-1.646, 0.5348, 0.0), (1.017, 1.4, 0.0), (0.0, 1.731, 0.0), (1.191, -0.8654, 0.9099), (-0.455, -1.4, 0.91), (-1.472, 0.0, 0.9099), (-0.455, 1.4, 0.91), (1.191, 0.8654, 0.9099), (0.2812, -0.8654, 1.472), (0.9099, 0.0, 1.472), (-0.7362, -0.5348, 1.472), (-0.7362, 0.5348, 1.472), (0.2812, 0.8654, 1.472)], [], [(0, 13, 12), (1, 13, 15), (0, 12, 17), (0, 17, 19), (0, 19, 16), (1, 15, 22), (2, 14, 24), (3, 18, 26), (4, 20, 28), (5, 21, 30), (1, 22, 25), (2, 24, 27), (3, 26, 29), (4, 28, 31), (5, 30, 23), (6, 32, 37), (7, 33, 39), (8, 34, 40), (9, 35, 41), (10, 36, 38), (38, 41, 11), (38, 36, 41), (36, 9, 41), (41, 40, 11), (41, 35, 40), (35, 8, 40), (40, 39, 11), (40, 34, 39), (34, 7, 39), (39, 37, 11), (39, 33, 37), (33, 6, 37), (37, 38, 11), (37, 32, 38), (32, 10, 38), (23, 36, 10), (23, 30, 36), (30, 9, 36), (31, 35, 9), (31, 28, 35), (28, 8, 35), (29, 34, 8), (29, 26, 34), (26, 7, 34), (27, 33, 7), (27, 24, 33), (24, 6, 33), (25, 32, 6), (25, 22, 32), (22, 10, 32), (30, 31, 9), (30, 21, 31), (21, 4, 31), (28, 29, 8), (28, 20, 29), (20, 3, 29), (26, 27, 7), (26, 18, 27), (18, 2, 27), (24, 25, 6), (24, 14, 25), (14, 1, 25), (22, 23, 10), (22, 15, 23), (15, 5, 23), (16, 21, 5), (16, 19, 21), (19, 4, 21), (19, 20, 4), (19, 17, 20), (17, 3, 20), (17, 18, 3), (17, 12, 18), (12, 2, 18), (15, 16, 5), (15, 13, 16), (13, 0, 16), (12, 14, 2), (12, 13, 14), (13, 1, 14)])
_uv = me_icosphere.uv_layers.new(name='UVMap')
_uv.uv.foreach_set('vector', [0.1818, 0.0, 0.2273, 0.07873, 0.1364, 0.07873, 0.2727, 0.1575, 0.3182, 0.07873, 0.3636, 0.1575, 0.9091, 0.0, 0.9545, 0.07873, 0.8636, 0.07873, 0.7273, 0.0, 0.7727, 0.07873, 0.6818, 0.07873, 0.5455, 0.0, 0.5909, 0.07873, 0.5, 0.07873, 0.2727, 0.1575, 0.3636, 0.1575, 0.3182, 0.2362, 0.09091, 0.1575, 0.1818, 0.1575, 0.1364, 0.2362, 0.8182, 0.1575, 0.9091, 0.1575, 0.8636, 0.2362, 0.6364, 0.1575, 0.7273, 0.1575, 0.6818, 0.2362, 0.4545, 0.1575, 0.5455, 0.1575, 0.5, 0.2362, 0.2727, 0.1575, 0.3182, 0.2362, 0.2273, 0.2362, 0.09091, 0.1575, 0.1364, 0.2362, 0.04546, 0.2362, 0.8182, 0.1575, 0.8636, 0.2362, 0.7727, 0.2362, 0.6364, 0.1575, 0.6818, 0.2362, 0.5909, 0.2362, 0.4545, 0.1575, 0.5, 0.2362, 0.4091, 0.2362, 0.1818, 0.3149, 0.2727, 0.3149, 0.2273, 0.3937, 0.0, 0.3149, 0.09091, 0.3149, 0.04546, 0.3937, 0.7273, 0.3149, 0.8182, 0.3149, 0.7727, 0.3937, 0.5455, 0.3149, 0.6364, 0.3149, 0.5909, 0.3937, 0.3636, 0.3149, 0.4545, 0.3149, 0.4091, 0.3937, 0.4091, 0.3937, 0.5, 0.3937, 0.4545, 0.4724, 0.4091, 0.3937, 0.4545, 0.3149, 0.5, 0.3937, 0.4545, 0.3149, 0.5455, 0.3149, 0.5, 0.3937, 0.5909, 0.3937, 0.6818, 0.3937, 0.6364, 0.4724, 0.5909, 0.3937, 0.6364, 0.3149, 0.6818, 0.3937, 0.6364, 0.3149, 0.7273, 0.3149, 0.6818, 0.3937, 0.7727, 0.3937, 0.8636, 0.3937, 0.8182, 0.4724, 0.7727, 0.3937, 0.8182, 0.3149, 0.8636, 0.3937, 0.8182, 0.3149, 0.9091, 0.3149, 0.8636, 0.3937, 0.04546, 0.3937, 0.1364, 0.3937, 0.09091, 0.4724, 0.04546, 0.3937, 0.09091, 0.3149, 0.1364, 0.3937, 0.09091, 0.3149, 0.1818, 0.3149, 0.1364, 0.3937, 0.2273, 0.3937, 0.3182, 0.3937, 0.2727, 0.4724, 0.2273, 0.3937, 0.2727, 0.3149, 0.3182, 0.3937, 0.2727, 0.3149, 0.3636, 0.3149, 0.3182, 0.3937, 0.4091, 0.2362, 0.4545, 0.3149, 0.3636, 0.3149, 0.4091, 0.2362, 0.5, 0.2362, 0.4545, 0.3149, 0.5, 0.2362, 0.5455, 0.3149, 0.4545, 0.3149, 0.5909, 0.2362, 0.6364, 0.3149, 0.5455, 0.3149, 0.5909, 0.2362, 0.6818, 0.2362, 0.6364, 0.3149, 0.6818, 0.2362, 0.7273, 0.3149, 0.6364, 0.3149, 0.7727, 0.2362, 0.8182, 0.3149, 0.7273, 0.3149, 0.7727, 0.2362, 0.8636, 0.2362, 0.8182, 0.3149, 0.8636, 0.2362, 0.9091, 0.3149, 0.8182, 0.3149, 0.04546, 0.2362, 0.09091, 0.3149, 0.0, 0.3149, 0.04546, 0.2362, 0.1364, 0.2362, 0.09091, 0.3149, 0.1364, 0.2362, 0.1818, 0.3149, 0.09091, 0.3149, 0.2273, 0.2362, 0.2727, 0.3149, 0.1818, 0.3149, 0.2273, 0.2362, 0.3182, 0.2362, 0.2727, 0.3149, 0.3182, 0.2362, 0.3636, 0.3149, 0.2727, 0.3149, 0.5, 0.2362, 0.5909, 0.2362, 0.5455, 0.3149, 0.5, 0.2362, 0.5455, 0.1575, 0.5909, 0.2362, 0.5455, 0.1575, 0.6364, 0.1575, 0.5909, 0.2362, 0.6818, 0.2362, 0.7727, 0.2362, 0.7273, 0.3149, 0.6818, 0.2362, 0.7273, 0.1575, 0.7727, 0.2362, 0.7273, 0.1575, 0.8182, 0.1575, 0.7727, 0.2362, 0.8636, 0.2362, 0.9545, 0.2362, 0.9091, 0.3149, 0.8636, 0.2362, 0.9091, 0.1575, 0.9545, 0.2362, 0.9091, 0.1575, 1.0, 0.1575, 0.9545, 0.2362, 0.1364, 0.2362, 0.2273, 0.2362, 0.1818, 0.3149, 0.1364, 0.2362, 0.1818, 0.1575, 0.2273, 0.2362, 0.1818, 0.1575, 0.2727, 0.1575, 0.2273, 0.2362, 0.3182, 0.2362, 0.4091, 0.2362, 0.3636, 0.3149, 0.3182, 0.2362, 0.3636, 0.1575, 0.4091, 0.2362, 0.3636, 0.1575, 0.4545, 0.1575, 0.4091, 0.2362, 0.5, 0.07873, 0.5455, 0.1575, 0.4545, 0.1575, 0.5, 0.07873, 0.5909, 0.07873, 0.5455, 0.1575, 0.5909, 0.07873, 0.6364, 0.1575, 0.5455, 0.1575, 0.6818, 0.07873, 0.7273, 0.1575, 0.6364, 0.1575, 0.6818, 0.07873, 0.7727, 0.07873, 0.7273, 0.1575, 0.7727, 0.07873, 0.8182, 0.1575, 0.7273, 0.1575, 0.8636, 0.07873, 0.9091, 0.1575, 0.8182, 0.1575, 0.8636, 0.07873, 0.9545, 0.07873, 0.9091, 0.1575, 0.9545, 0.07873, 1.0, 0.1575, 0.9091, 0.1575, 0.3636, 0.1575, 0.4091, 0.07873, 0.4545, 0.1575, 0.3636, 0.1575, 0.3182, 0.07873, 0.4091, 0.07873, 0.3182, 0.07873, 0.3636, 0.0, 0.4091, 0.07873, 0.1364, 0.07873, 0.1818, 0.1575, 0.09091, 0.1575, 0.1364, 0.07873, 0.2273, 0.07873, 0.1818, 0.1575, 0.2273, 0.07873, 0.2727, 0.1575, 0.1818, 0.1575])
me_icosphere.materials.append(mat_collider_material)
me_icosphere.update()

# ---- objects
ob_container_001 = bpy.data.objects.new('Container.001', None)
ob_ground = bpy.data.objects.new('Ground', me_plane)
ob_light = bpy.data.objects.new('Light', light_light)
ob_pillar_001 = bpy.data.objects.new('Pillar.001', None)
ob_pillar_002 = bpy.data.objects.new('Pillar.002', None)
ob_player = bpy.data.objects.new('Player', None)
ob_health_pickup_001 = bpy.data.objects.new('Health_Pickup.001', None)
ob_magicteapot_001 = bpy.data.objects.new('MagicTeapot.001', None)
ob_cube = bpy.data.objects.new('Cube', me_cube_002)
ob_health_pickup_002 = bpy.data.objects.new('Health_Pickup.002', None)
ob_container_002 = bpy.data.objects.new('Container.002', None)
ob_pillar_003 = bpy.data.objects.new('Pillar.003', None)
ob_pillar_004 = bpy.data.objects.new('Pillar.004', None)
ob_pillar_005 = bpy.data.objects.new('Pillar.005', None)
ob_empty = bpy.data.objects.new('Empty', None)
ob_pillar_056 = bpy.data.objects.new('Pillar.056', None)
ob_container_005 = bpy.data.objects.new('Container.005', me_cube_013)
ob_container_components = bpy.data.objects.new('container_components', None)
ob_container_collider = bpy.data.objects.new('container_collider', me_cube_001)
ob_container_sensor = bpy.data.objects.new('container_sensor', me_cube_003)
ob_pillar_geometry = bpy.data.objects.new('Pillar_geometry', me_cube_009)
ob_pillar_components = bpy.data.objects.new('Pillar_components', None)
ob_pillar_collider = bpy.data.objects.new('Pillar_collider', me_cube_005)
ob_player_geometry = bpy.data.objects.new('player_geometry', me_roundcube_001)
ob_player_components = bpy.data.objects.new('player_components', None)
ob_player_collider = bpy.data.objects.new('player_collider', me_roundcube_002)
ob_player_sensor = bpy.data.objects.new('player_sensor', me_roundcube_003)
ob_health_pickup_geometry = bpy.data.objects.new('Health_Pickup_geometry', me_roundcube)
ob_health_pickup_components = bpy.data.objects.new('Health_Pickup_components', None)
ob_geometry = bpy.data.objects.new('Geometry', me_teapot)
ob_teapot_components = bpy.data.objects.new('teapot_components', None)
ob_teapot_collider = bpy.data.objects.new('teapot_collider', me_icosphere)

# ---- transforms, parenting, visibility, modifiers, constraints
ob_container_001.location = (-14.35, -6.444, 0.6536)
ob_container_001.instance_type = 'COLLECTION'
ob_ground.location = (-3.059, 0.0, 0.0)
ob_ground.scale = (0.9354, 0.9354, 0.4677)
ob_light.location = (4.076, 1.005, 18.69)
ob_light.rotation_euler = (0.1348, 0.3531, 2.088)
ob_light.lock_rotations_4d = False
ob_light.empty_display_type = 'ARROWS'
ob_light.color = (0.0, 0.0, 0.0, 0.0)
ob_light.lineart.crease_threshold = 0.0
ob_pillar_001.location = (23.45, 1.164, -1.413)
ob_pillar_001.rotation_euler = (-0.3048, -0.2872, -0.2678)
ob_pillar_001.instance_type = 'COLLECTION'
ob_pillar_002.location = (12.39, -11.36, -2.384e-07)
ob_pillar_002.instance_type = 'COLLECTION'
ob_player.location = (0.0, 0.0, 1.025)
ob_player.instance_type = 'COLLECTION'
ob_health_pickup_001.location = (4.698, -8.962, 1.551)
ob_health_pickup_001.instance_type = 'COLLECTION'
ob_magicteapot_001.location = (3.635, 7.313, 3.872)
ob_magicteapot_001.instance_type = 'COLLECTION'
ob_cube.location = (-14.97, 17.45, 13.35)
ob_cube.scale = (3.806, 3.806, 3.806)
ob_health_pickup_002.location = (-1.237, 14.74, 1.903)
ob_health_pickup_002.instance_type = 'COLLECTION'
ob_container_002.location = (-21.4, 0.3242, 0.3833)
ob_container_002.instance_type = 'COLLECTION'
ob_pillar_003.location = (10.69, 21.84, -1.162)
ob_pillar_003.instance_type = 'COLLECTION'
ob_pillar_004.location = (-9.397, 19.35, -1.162)
ob_pillar_004.rotation_euler = (0.1307, 0.08233, 0.1195)
ob_pillar_004.instance_type = 'COLLECTION'
ob_pillar_005.location = (-8.708, 10.38, 1.559)
ob_pillar_005.rotation_euler = (-0.186, -0.298, -6.536)
ob_pillar_005.scale = (0.5077, 0.5077, 0.5077)
ob_pillar_005.instance_type = 'COLLECTION'
ob_empty.location = (6.736, 25.4, 10.13)
ob_empty.scale = (2.332, 2.332, 2.332)
ob_empty.empty_display_type = 'CUBE'
ob_pillar_056.location = (-8.15, -13.77, 1.559)
ob_pillar_056.rotation_euler = (0.2793, 0.2449, -5.952)
ob_pillar_056.scale = (1.911, 1.911, 1.911)
ob_pillar_056.instance_type = 'COLLECTION'
ob_container_005.location = (0.0, 0.0, 0.0)
ob_container_components.location = (0.0, 0.0, 0.0)
ob_container_collider.location = (0.0, 0.0, -0.1022)
ob_container_collider.scale = (1.119, 1.119, 1.119)
ob_container_sensor.location = (0.0, 0.0, -0.1022)
ob_container_sensor.scale = (1.119, 1.119, 1.119)
ob_pillar_geometry.location = (0.0, 0.0, 0.0)
ob_pillar_components.location = (0.0, 0.0, 0.0)
ob_pillar_collider.location = (0.0, 0.0, 0.0)
ob_player_geometry.location = (0.0, 0.0, 0.0)
ob_player_geometry.scale = (0.6663, 0.6663, 0.6663)
ob_player_components.location = (0.0, 0.0, 0.0)
ob_player_collider.location = (0.0, 0.0, 0.0)
ob_player_sensor.location = (0.0, 0.0, 0.0)
ob_health_pickup_geometry.location = (0.0, 0.0, 0.0)
ob_health_pickup_components.location = (0.0, 0.0, 0.0)
ob_geometry.location = (0.0, 0.0, -0.5529)
ob_geometry.scale = (0.4507, 0.4507, 0.4507)
ob_teapot_components.location = (0.0, 0.0, 0.0)
ob_teapot_collider.location = (0.0, 0.4853, 0.3711)
ob_container_001.instance_collection = col_container
ob_pillar_001.instance_collection = col_pillar
ob_pillar_002.instance_collection = col_pillar
ob_player.instance_collection = col_player
ob_health_pickup_001.instance_collection = col_health_pickup
ob_magicteapot_001.instance_collection = col_magicteapot
ob_health_pickup_002.instance_collection = col_health_pickup
ob_container_002.instance_collection = col_container
ob_pillar_003.instance_collection = col_pillar
ob_pillar_004.instance_collection = col_pillar
ob_pillar_005.instance_collection = col_pillar
ob_pillar_056.instance_collection = col_pillar

# ---- collection membership
scene.collection.objects.link(ob_container_001)
scene.collection.objects.link(ob_ground)
scene.collection.objects.link(ob_light)
scene.collection.objects.link(ob_pillar_001)
scene.collection.objects.link(ob_pillar_002)
scene.collection.objects.link(ob_player)
scene.collection.objects.link(ob_health_pickup_001)
scene.collection.objects.link(ob_magicteapot_001)
scene.collection.objects.link(ob_cube)
scene.collection.objects.link(ob_health_pickup_002)
scene.collection.objects.link(ob_container_002)
scene.collection.objects.link(ob_pillar_003)
scene.collection.objects.link(ob_pillar_004)
scene.collection.objects.link(ob_pillar_005)
scene.collection.objects.link(ob_empty)
scene.collection.objects.link(ob_pillar_056)
col_container.objects.link(ob_container_005)
col_container.objects.link(ob_container_components)
col_container.objects.link(ob_container_collider)
col_container.objects.link(ob_container_sensor)
col_pillar.objects.link(ob_pillar_geometry)
col_pillar.objects.link(ob_pillar_components)
col_pillar.objects.link(ob_pillar_collider)
col_player.objects.link(ob_player_geometry)
col_player.objects.link(ob_player_components)
col_player.objects.link(ob_player_collider)
col_player.objects.link(ob_player_sensor)
col_health_pickup.objects.link(ob_health_pickup_geometry)
col_health_pickup.objects.link(ob_health_pickup_components)
col_magicteapot.objects.link(ob_geometry)
col_magicteapot.objects.link(ob_teapot_components)
col_magicteapot.objects.link(ob_teapot_collider)

# ---- scene / render settings (as saved in the file)
scene.frame_start = 1; scene.frame_end = 60; scene.frame_set(60)
scene.render.engine = 'BLENDER_EEVEE_NEXT'
scene.render.use_motion_blur = True
scene.cycles.sampling_pattern = 'TABULATED_SOBOL'
scene.eevee.use_gtao = True
scene.view_settings.view_transform = 'Filmic'
bpy.context.view_layer.update()

# ---- added for rendering (the .blend has no active camera): camera
cam_auto = bpy.data.cameras.new('AutoCamera')
cam_auto.lens = 50.0
cam_auto.sensor_width = 36.0
cam_auto.clip_end = 2165.92
ob_auto_camera = bpy.data.objects.new('AutoCamera', cam_auto)
scene.collection.objects.link(ob_auto_camera)
ob_auto_camera.location = (120.356, -148.098, 107.31)
ob_auto_camera.rotation_euler = (1.09748, -7.21219e-08, 0.694738)
scene.camera = ob_auto_camera
bpy.context.view_layer.update()
